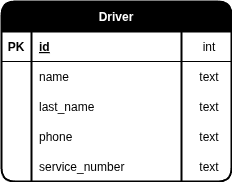

The diagram above was exported from draw.io. Its source (the exported page's mxGraphModel, read from the mxfile embedded in the PNG):
<mxGraphModel dx="1168" dy="1155" grid="1" gridSize="10" guides="1" tooltips="1" connect="1" arrows="1" fold="1" page="1" pageScale="1" pageWidth="850" pageHeight="1100" background="none" math="0" shadow="0">
  <root>
    <mxCell id="0" />
    <mxCell id="1" parent="0" />
    <mxCell id="20" value="Driver" style="shape=table;startSize=30;container=1;collapsible=1;childLayout=tableLayout;fixedRows=1;rowLines=0;fontStyle=1;align=center;resizeLast=1;swimlaneFillColor=none;fillColor=#000000;fontColor=#FFFFFF;strokeWidth=2;rounded=1;" parent="1" vertex="1">
      <mxGeometry x="60" y="150" width="230" height="180" as="geometry" />
    </mxCell>
    <mxCell id="21" value="" style="shape=tableRow;horizontal=0;startSize=0;swimlaneHead=0;swimlaneBody=0;fillColor=none;collapsible=0;dropTarget=0;points=[[0,0.5],[1,0.5]];portConstraint=eastwest;top=0;left=0;right=0;bottom=1;" parent="20" vertex="1">
      <mxGeometry y="30" width="230" height="30" as="geometry" />
    </mxCell>
    <mxCell id="22" value="PK" style="shape=partialRectangle;connectable=0;fillColor=none;top=0;left=0;bottom=0;right=0;fontStyle=1;overflow=hidden;" parent="21" vertex="1">
      <mxGeometry width="30" height="30" as="geometry">
        <mxRectangle width="30" height="30" as="alternateBounds" />
      </mxGeometry>
    </mxCell>
    <mxCell id="23" value="id" style="shape=partialRectangle;connectable=0;fillColor=none;top=0;left=0;bottom=0;right=0;align=left;spacingLeft=6;fontStyle=5;overflow=hidden;" parent="21" vertex="1">
      <mxGeometry x="30" width="150" height="30" as="geometry">
        <mxRectangle width="150" height="30" as="alternateBounds" />
      </mxGeometry>
    </mxCell>
    <mxCell id="33" value="int" style="shape=partialRectangle;connectable=0;fillColor=none;top=0;left=0;bottom=0;right=0;align=center;spacingLeft=6;fontStyle=0;overflow=hidden;" parent="21" vertex="1">
      <mxGeometry x="180" width="50" height="30" as="geometry">
        <mxRectangle width="50" height="30" as="alternateBounds" />
      </mxGeometry>
    </mxCell>
    <mxCell id="24" value="" style="shape=tableRow;horizontal=0;startSize=0;swimlaneHead=0;swimlaneBody=0;fillColor=none;collapsible=0;dropTarget=0;points=[[0,0.5],[1,0.5]];portConstraint=eastwest;top=0;left=0;right=0;bottom=0;" parent="20" vertex="1">
      <mxGeometry y="60" width="230" height="30" as="geometry" />
    </mxCell>
    <mxCell id="25" value="" style="shape=partialRectangle;connectable=0;fillColor=none;top=0;left=0;bottom=0;right=0;editable=1;overflow=hidden;" parent="24" vertex="1">
      <mxGeometry width="30" height="30" as="geometry">
        <mxRectangle width="30" height="30" as="alternateBounds" />
      </mxGeometry>
    </mxCell>
    <mxCell id="26" value="name" style="shape=partialRectangle;connectable=0;fillColor=none;top=0;left=0;bottom=0;right=0;align=left;spacingLeft=6;overflow=hidden;" parent="24" vertex="1">
      <mxGeometry x="30" width="150" height="30" as="geometry">
        <mxRectangle width="150" height="30" as="alternateBounds" />
      </mxGeometry>
    </mxCell>
    <mxCell id="34" value="text" style="shape=partialRectangle;connectable=0;fillColor=none;top=0;left=0;bottom=0;right=0;align=center;spacingLeft=6;overflow=hidden;" parent="24" vertex="1">
      <mxGeometry x="180" width="50" height="30" as="geometry">
        <mxRectangle width="50" height="30" as="alternateBounds" />
      </mxGeometry>
    </mxCell>
    <mxCell id="27" value="" style="shape=tableRow;horizontal=0;startSize=0;swimlaneHead=0;swimlaneBody=0;fillColor=none;collapsible=0;dropTarget=0;points=[[0,0.5],[1,0.5]];portConstraint=eastwest;top=0;left=0;right=0;bottom=0;" parent="20" vertex="1">
      <mxGeometry y="90" width="230" height="30" as="geometry" />
    </mxCell>
    <mxCell id="28" value="" style="shape=partialRectangle;connectable=0;fillColor=none;top=0;left=0;bottom=0;right=0;editable=1;overflow=hidden;" parent="27" vertex="1">
      <mxGeometry width="30" height="30" as="geometry">
        <mxRectangle width="30" height="30" as="alternateBounds" />
      </mxGeometry>
    </mxCell>
    <mxCell id="29" value="last_name" style="shape=partialRectangle;connectable=0;fillColor=none;top=0;left=0;bottom=0;right=0;align=left;spacingLeft=6;overflow=hidden;" parent="27" vertex="1">
      <mxGeometry x="30" width="150" height="30" as="geometry">
        <mxRectangle width="150" height="30" as="alternateBounds" />
      </mxGeometry>
    </mxCell>
    <mxCell id="35" value="text" style="shape=partialRectangle;connectable=0;fillColor=none;top=0;left=0;bottom=0;right=0;align=center;spacingLeft=6;overflow=hidden;" parent="27" vertex="1">
      <mxGeometry x="180" width="50" height="30" as="geometry">
        <mxRectangle width="50" height="30" as="alternateBounds" />
      </mxGeometry>
    </mxCell>
    <mxCell id="30" value="" style="shape=tableRow;horizontal=0;startSize=0;swimlaneHead=0;swimlaneBody=0;fillColor=none;collapsible=0;dropTarget=0;points=[[0,0.5],[1,0.5]];portConstraint=eastwest;top=0;left=0;right=0;bottom=0;" parent="20" vertex="1">
      <mxGeometry y="120" width="230" height="30" as="geometry" />
    </mxCell>
    <mxCell id="31" value="" style="shape=partialRectangle;connectable=0;fillColor=none;top=0;left=0;bottom=0;right=0;editable=1;overflow=hidden;" parent="30" vertex="1">
      <mxGeometry width="30" height="30" as="geometry">
        <mxRectangle width="30" height="30" as="alternateBounds" />
      </mxGeometry>
    </mxCell>
    <mxCell id="32" value="phone" style="shape=partialRectangle;connectable=0;fillColor=none;top=0;left=0;bottom=0;right=0;align=left;spacingLeft=6;overflow=hidden;" parent="30" vertex="1">
      <mxGeometry x="30" width="150" height="30" as="geometry">
        <mxRectangle width="150" height="30" as="alternateBounds" />
      </mxGeometry>
    </mxCell>
    <mxCell id="36" value="text" style="shape=partialRectangle;connectable=0;fillColor=none;top=0;left=0;bottom=0;right=0;align=center;spacingLeft=6;overflow=hidden;" parent="30" vertex="1">
      <mxGeometry x="180" width="50" height="30" as="geometry">
        <mxRectangle width="50" height="30" as="alternateBounds" />
      </mxGeometry>
    </mxCell>
    <mxCell id="37" value="" style="shape=tableRow;horizontal=0;startSize=0;swimlaneHead=0;swimlaneBody=0;fillColor=none;collapsible=0;dropTarget=0;points=[[0,0.5],[1,0.5]];portConstraint=eastwest;top=0;left=0;right=0;bottom=0;" parent="20" vertex="1">
      <mxGeometry y="150" width="230" height="30" as="geometry" />
    </mxCell>
    <mxCell id="38" value="" style="shape=partialRectangle;connectable=0;fillColor=none;top=0;left=0;bottom=0;right=0;editable=1;overflow=hidden;" parent="37" vertex="1">
      <mxGeometry width="30" height="30" as="geometry">
        <mxRectangle width="30" height="30" as="alternateBounds" />
      </mxGeometry>
    </mxCell>
    <mxCell id="39" value="service_number" style="shape=partialRectangle;connectable=0;fillColor=none;top=0;left=0;bottom=0;right=0;align=left;spacingLeft=6;overflow=hidden;" parent="37" vertex="1">
      <mxGeometry x="30" width="150" height="30" as="geometry">
        <mxRectangle width="150" height="30" as="alternateBounds" />
      </mxGeometry>
    </mxCell>
    <mxCell id="40" value="text" style="shape=partialRectangle;connectable=0;fillColor=none;top=0;left=0;bottom=0;right=0;align=center;spacingLeft=6;overflow=hidden;" parent="37" vertex="1">
      <mxGeometry x="180" width="50" height="30" as="geometry">
        <mxRectangle width="50" height="30" as="alternateBounds" />
      </mxGeometry>
    </mxCell>
  </root>
</mxGraphModel>